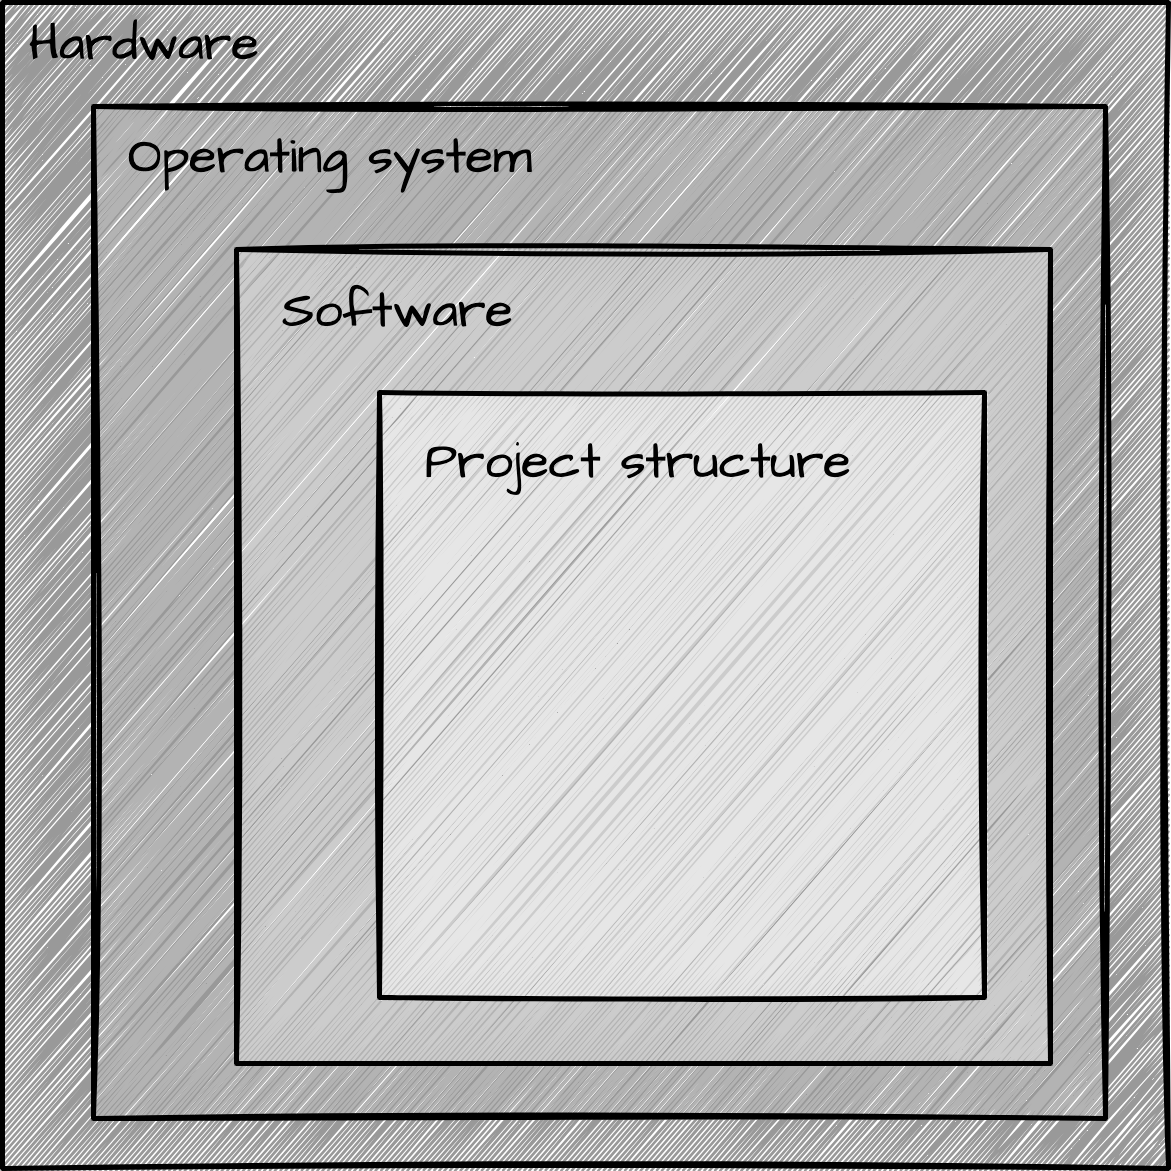

The diagram above was exported from draw.io. Its source (the exported page's mxGraphModel, read from the mxfile embedded in the PNG):
<mxGraphModel dx="1246" dy="929" grid="1" gridSize="11" guides="1" tooltips="1" connect="1" arrows="1" fold="1" page="1" pageScale="1" pageWidth="1600" pageHeight="1200" background="#ffffff" math="0" shadow="0">
  <root>
    <mxCell id="0" />
    <mxCell id="1" parent="0" />
    <mxCell id="2" value="" style="whiteSpace=wrap;html=1;aspect=fixed;sketch=1;hachureGap=4;jiggle=2;curveFitting=1;fontFamily=Architects Daughter;fontSource=https%3A%2F%2Ffonts.googleapis.com%2Fcss%3Ffamily%3DArchitects%2BDaughter;fontSize=20;fillColor=#999999;strokeColor=#000000;strokeWidth=5;" vertex="1" parent="1">
      <mxGeometry x="217" y="17" width="1166" height="1166" as="geometry" />
    </mxCell>
    <mxCell id="3" value="" style="whiteSpace=wrap;html=1;aspect=fixed;sketch=1;hachureGap=4;jiggle=2;curveFitting=1;strokeColor=#000000;strokeWidth=5;fontFamily=Architects Daughter;fontSource=https%3A%2F%2Ffonts.googleapis.com%2Fcss%3Ffamily%3DArchitects%2BDaughter;fontSize=20;fontColor=default;fillColor=#B3B3B3;" vertex="1" parent="1">
      <mxGeometry x="308" y="121" width="1012" height="1012" as="geometry" />
    </mxCell>
    <mxCell id="4" value="" style="whiteSpace=wrap;html=1;aspect=fixed;sketch=1;hachureGap=4;jiggle=2;curveFitting=1;strokeColor=#000000;strokeWidth=5;fontFamily=Architects Daughter;fontSource=https%3A%2F%2Ffonts.googleapis.com%2Fcss%3Ffamily%3DArchitects%2BDaughter;fontSize=20;fontColor=default;fillColor=#CCCCCC;" vertex="1" parent="1">
      <mxGeometry x="451" y="264" width="814" height="814" as="geometry" />
    </mxCell>
    <mxCell id="5" value="&lt;font color=&quot;#000000&quot; style=&quot;font-size: 50px;&quot;&gt;Hardware&lt;/font&gt;" style="text;strokeColor=none;align=left;fillColor=none;html=1;verticalAlign=middle;whiteSpace=wrap;rounded=0;sketch=1;hachureGap=4;jiggle=2;curveFitting=1;strokeWidth=5;fontFamily=Architects Daughter;fontSource=https%3A%2F%2Ffonts.googleapis.com%2Fcss%3Ffamily%3DArchitects%2BDaughter;fontSize=20;fontColor=default;" vertex="1" parent="1">
      <mxGeometry x="242" y="44" width="60" height="30" as="geometry" />
    </mxCell>
    <mxCell id="6" value="&lt;font color=&quot;#000000&quot; style=&quot;font-size: 50px;&quot;&gt;Operating system&lt;/font&gt;" style="text;strokeColor=none;align=left;fillColor=none;html=1;verticalAlign=middle;whiteSpace=wrap;rounded=0;sketch=1;hachureGap=4;jiggle=2;curveFitting=1;strokeWidth=5;fontFamily=Architects Daughter;fontSource=https%3A%2F%2Ffonts.googleapis.com%2Fcss%3Ffamily%3DArchitects%2BDaughter;fontSize=20;fontColor=default;" vertex="1" parent="1">
      <mxGeometry x="341" y="157" width="517" height="30" as="geometry" />
    </mxCell>
    <mxCell id="7" value="&lt;font color=&quot;#000000&quot; style=&quot;font-size: 50px;&quot;&gt;Software&lt;/font&gt;" style="text;strokeColor=none;align=left;fillColor=none;html=1;verticalAlign=middle;whiteSpace=wrap;rounded=0;sketch=1;hachureGap=4;jiggle=2;curveFitting=1;strokeWidth=5;fontFamily=Architects Daughter;fontSource=https%3A%2F%2Ffonts.googleapis.com%2Fcss%3Ffamily%3DArchitects%2BDaughter;fontSize=20;fontColor=default;" vertex="1" parent="1">
      <mxGeometry x="495" y="311" width="517" height="30" as="geometry" />
    </mxCell>
    <mxCell id="8" value="" style="whiteSpace=wrap;html=1;aspect=fixed;sketch=1;hachureGap=4;jiggle=2;curveFitting=1;strokeColor=#000000;strokeWidth=5;fontFamily=Architects Daughter;fontSource=https%3A%2F%2Ffonts.googleapis.com%2Fcss%3Ffamily%3DArchitects%2BDaughter;fontSize=20;fontColor=default;fillColor=#E6E6E6;" vertex="1" parent="1">
      <mxGeometry x="594" y="407" width="605" height="605" as="geometry" />
    </mxCell>
    <mxCell id="9" value="&lt;font color=&quot;#000000&quot;&gt;&lt;span style=&quot;font-size: 50px;&quot;&gt;Project structure&lt;/span&gt;&lt;/font&gt;" style="text;strokeColor=none;align=left;fillColor=none;html=1;verticalAlign=middle;whiteSpace=wrap;rounded=0;sketch=1;hachureGap=4;jiggle=2;curveFitting=1;strokeWidth=5;fontFamily=Architects Daughter;fontSource=https%3A%2F%2Ffonts.googleapis.com%2Fcss%3Ffamily%3DArchitects%2BDaughter;fontSize=20;fontColor=default;" vertex="1" parent="1">
      <mxGeometry x="638" y="462" width="517" height="30" as="geometry" />
    </mxCell>
  </root>
</mxGraphModel>